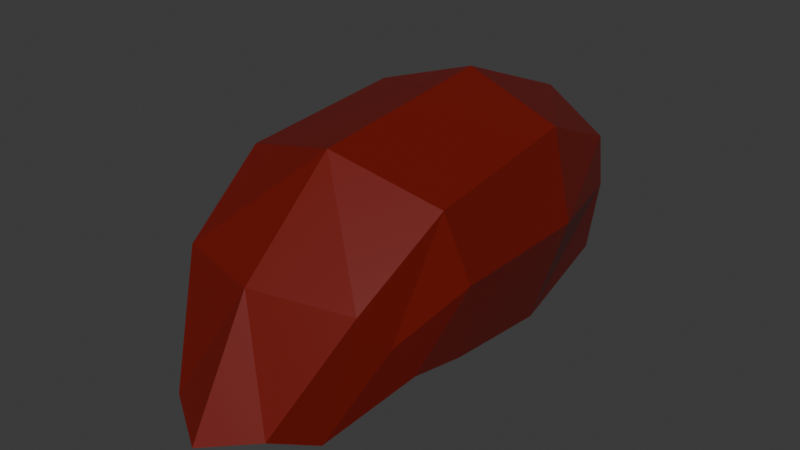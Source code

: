 # Source: enemy_fin.blend  (saved by Blender 4.3.34; exported with 4.5.12 LTS)
import bpy
from mathutils import Matrix  # noqa: F401  (used for matrix-valued properties, if any)

bpy.ops.wm.read_factory_settings(use_empty=True)
scene = bpy.context.scene
scene.name = 'Scene'

# ---- materials (node trees are filled in below, after node groups)
mat_shellmat = bpy.data.materials.new('ShellMat')
mat_bellymat = bpy.data.materials.new('BellyMat')

# ---- material node trees
mat_shellmat.use_nodes = True; mat_shellmat.node_tree.nodes.clear()
_N = mat_shellmat.node_tree.nodes; _L = mat_shellmat.node_tree.links
n0 = _N.new('ShaderNodeBsdfPrincipled'); n0.name = 'Principled BSDF'; n0.location = (10, 300)
n0.inputs[0].default_value = (0.165, 0.005723, 0.001502, 1.0)
n0.inputs[2].default_value = 0.4286
n1 = _N.new('ShaderNodeOutputMaterial'); n1.name = 'Material Output'; n1.location = (300, 300)
_L.new(n0.outputs[0], n1.inputs[0])
n1.is_active_output = True
mat_bellymat.use_nodes = True; mat_bellymat.node_tree.nodes.clear()
_N = mat_bellymat.node_tree.nodes; _L = mat_bellymat.node_tree.links
n0 = _N.new('ShaderNodeBsdfPrincipled'); n0.name = 'Principled BSDF'; n0.location = (10, 300)
n0.inputs[0].default_value = (0.0, 0.8, 0.7339, 1.0)
n0.inputs[1].default_value = 0.1905
n0.inputs[2].default_value = 0.5556
n1 = _N.new('ShaderNodeOutputMaterial'); n1.name = 'Material Output'; n1.location = (300, 300)
_L.new(n0.outputs[0], n1.inputs[0])
n1.is_active_output = True

# ---- world
world_world = bpy.data.worlds.new('World'); scene.world = world_world
world_world.use_nodes = True; world_world.node_tree.nodes.clear()
_N = world_world.node_tree.nodes; _L = world_world.node_tree.links
n0 = _N.new('ShaderNodeOutputWorld'); n0.name = 'World Output'; n0.location = (300, 300)
n1 = _N.new('ShaderNodeBackground'); n1.name = 'Background'; n1.location = (10, 300)
n1.inputs[0].default_value = (0.05088, 0.05088, 0.05088, 1.0)
_L.new(n1.outputs[0], n0.inputs[0])
n0.is_active_output = True
world_world.color = (0.05088, 0.05088, 0.05088)
world_world.sun_shadow_jitter_overblur = 0.0

# ---- meshes
me_cube_001 = bpy.data.meshes.new('Cube.001')
me_cube_001.from_pydata([(1.928, 0.8825, -1.159), (1.77, 2.028, 0.3838), (1.317, 2.374, -1.908), (0.972, 3.204, -1.533), (1.892, -0.3237, -1.439), (1.994, 0.3233, 1.517), (1.766, -2.611, -1.788), (1.877, -2.853, 1.833), (1.338, -5.188, -1.559), (1.528, -5.036, 0.8788), (0.0, 3.796, -1.754), (0.0, 2.535, 0.4551), (0.0, 0.6768, 2.084), (0.0, -2.992, 2.445), (0.0, -5.921, -1.752), (0.0, -5.653, 1.358), (1.317, 2.374, -1.908), (1.957, 1.479, -0.356), (2.326, 0.04252, 0.2339), (2.326, -2.745, 0.2211), (1.586, -5.096, -0.09816), (0.0, -5.787, -0.1969), (-1.928, 0.8825, -1.159), (-1.77, 2.028, 0.3838), (-1.317, 2.374, -1.908), (-0.972, 3.204, -1.533), (-1.892, -0.3237, -1.439), (-1.994, 0.3233, 1.517), (-1.766, -2.611, -1.788), (-1.877, -2.853, 1.833), (-1.338, -5.188, -1.559), (-1.528, -5.036, 0.8788), (-1.317, 2.374, -1.908), (-1.957, 1.479, -0.356), (-2.326, 0.04252, 0.2339), (-2.326, -2.745, 0.2211), (-1.586, -5.096, -0.09816), (1.532, 0.8166, -1.066), (0.9332, 2.264, -1.813), (0.6941, 2.838, -1.658), (1.494, -0.337, -1.338), (1.369, -2.564, -1.688), (0.995, -4.886, -1.516), (0.0, 3.413, -1.953), (0.0, -5.466, -1.768), (0.9371, 2.23, -1.836), (1.558, 1.36, -0.3208), (1.905, 0.003814, 0.2302), (1.905, -2.69, 0.2217), (1.231, -4.807, -0.0995), (4.704e-09, -5.337, -0.2237), (-1.532, 0.8166, -1.066), (-0.9332, 2.264, -1.813), (-0.6941, 2.838, -1.658), (-1.494, -0.337, -1.338), (-1.369, -2.564, -1.688), (-0.995, -4.886, -1.516), (-0.9371, 2.23, -1.836), (-1.558, 1.36, -0.3208), (-1.905, 0.003813, 0.2302), (-1.905, -2.69, 0.2217), (-1.231, -4.807, -0.0995)], [], [(16, 3, 1, 17), (17, 1, 5, 18), (18, 5, 7, 19), (19, 7, 9, 20), (7, 13, 15, 9), (20, 9, 15, 21), (5, 12, 13, 7), (3, 10, 11, 1), (1, 11, 12, 5), (8, 20, 21, 14), (6, 19, 20, 8), (4, 18, 19, 6), (0, 17, 18, 4), (2, 16, 17, 0), (32, 33, 23, 25), (33, 34, 27, 23), (34, 35, 29, 27), (35, 36, 31, 29), (29, 31, 15, 13), (36, 21, 15, 31), (27, 29, 13, 12), (25, 23, 11, 10), (23, 27, 12, 11), (30, 14, 21, 36), (28, 30, 36, 35), (26, 28, 35, 34), (22, 26, 34, 33), (24, 22, 33, 32), (42, 44, 50, 49), (41, 42, 49, 48), (40, 41, 48, 47), (37, 40, 47, 46), (38, 37, 46, 45), (56, 61, 50, 44), (55, 60, 61, 56), (54, 59, 60, 55), (51, 58, 59, 54), (52, 57, 58, 51), (10, 3, 39, 43), (16, 2, 38, 45), (2, 0, 37, 38), (0, 4, 40, 37), (4, 6, 41, 40), (8, 14, 44, 42), (6, 8, 42, 41), (3, 16, 45, 39), (25, 10, 43, 53), (24, 32, 57, 52), (22, 24, 52, 51), (26, 22, 51, 54), (28, 26, 54, 55), (14, 30, 56, 44), (30, 28, 55, 56), (32, 25, 53, 57)])
_uv = me_cube_001.uv_layers.new(name='UVMap')
_uv.uv.foreach_set('vector', [0.5, 0.5, 0.625, 0.5, 0.6152, 0.75, 0.5, 0.75, 0.5, 0.75, 0.6152, 0.75, 0.5958, 0.75, 0.5, 0.75, 0.5, 0.75, 0.5958, 0.75, 0.6003, 0.75, 0.5, 0.75, 0.5, 0.75, 0.6003, 0.75, 0.5832, 0.75, 0.5, 0.75, 0.6003, 0.75, 0.75, 0.75, 0.75, 0.75, 0.5832, 0.75, 0.5, 0.75, 0.5832, 0.75, 0.625, 0.875, 0.5, 0.875, 0.5958, 0.75, 0.75, 0.75, 0.75, 0.75, 0.6003, 0.75, 0.625, 0.5, 0.75, 0.5, 0.75, 0.75, 0.6152, 0.75, 0.6152, 0.75, 0.75, 0.75, 0.75, 0.75, 0.5958, 0.75, 0.375, 0.75, 0.5, 0.75, 0.5, 0.875, 0.375, 0.875, 0.375, 0.75, 0.5, 0.75, 0.5, 0.75, 0.375, 0.75, 0.375, 0.75, 0.5, 0.75, 0.5, 0.75, 0.375, 0.75, 0.375, 0.75, 0.5, 0.75, 0.5, 0.75, 0.375, 0.75, 0.375, 0.5, 0.5, 0.5, 0.5, 0.75, 0.375, 0.75, 0.5, 0.5, 0.5, 0.75, 0.6152, 0.75, 0.625, 0.5, 0.5, 0.75, 0.5, 0.75, 0.5958, 0.75, 0.6152, 0.75, 0.5, 0.75, 0.5, 0.75, 0.6003, 0.75, 0.5958, 0.75, 0.5, 0.75, 0.5, 0.75, 0.5832, 0.75, 0.6003, 0.75, 0.6003, 0.75, 0.5832, 0.75, 0.75, 0.75, 0.75, 0.75, 0.5, 0.75, 0.5, 0.875, 0.625, 0.875, 0.5832, 0.75, 0.5958, 0.75, 0.6003, 0.75, 0.75, 0.75, 0.75, 0.75, 0.625, 0.5, 0.6152, 0.75, 0.75, 0.75, 0.75, 0.5, 0.6152, 0.75, 0.5958, 0.75, 0.75, 0.75, 0.75, 0.75, 0.375, 0.75, 0.375, 0.875, 0.5, 0.875, 0.5, 0.75, 0.375, 0.75, 0.375, 0.75, 0.5, 0.75, 0.5, 0.75, 0.375, 0.75, 0.375, 0.75, 0.5, 0.75, 0.5, 0.75, 0.375, 0.75, 0.375, 0.75, 0.5, 0.75, 0.5, 0.75, 0.375, 0.5, 0.375, 0.75, 0.5, 0.75, 0.5, 0.5, 0.375, 0.75, 0.375, 0.875, 0.5, 0.875, 0.5, 0.75, 0.375, 0.75, 0.375, 0.75, 0.5, 0.75, 0.5, 0.75, 0.375, 0.75, 0.375, 0.75, 0.5, 0.75, 0.5, 0.75, 0.375, 0.75, 0.375, 0.75, 0.5, 0.75, 0.5, 0.75, 0.375, 0.5, 0.375, 0.75, 0.5, 0.75, 0.5, 0.5, 0.375, 0.75, 0.5, 0.75, 0.5, 0.875, 0.375, 0.875, 0.375, 0.75, 0.5, 0.75, 0.5, 0.75, 0.375, 0.75, 0.375, 0.75, 0.5, 0.75, 0.5, 0.75, 0.375, 0.75, 0.375, 0.75, 0.5, 0.75, 0.5, 0.75, 0.375, 0.75, 0.375, 0.5, 0.5, 0.5, 0.5, 0.75, 0.375, 0.75, 0.75, 0.5, 0.625, 0.5, 0.625, 0.5, 0.75, 0.5, 0.5, 0.5, 0.375, 0.5, 0.375, 0.5, 0.5, 0.5, 0.375, 0.5, 0.375, 0.75, 0.375, 0.75, 0.375, 0.5, 0.375, 0.75, 0.375, 0.75, 0.375, 0.75, 0.375, 0.75, 0.375, 0.75, 0.375, 0.75, 0.375, 0.75, 0.375, 0.75, 0.375, 0.75, 0.375, 0.875, 0.375, 0.875, 0.375, 0.75, 0.375, 0.75, 0.375, 0.75, 0.375, 0.75, 0.375, 0.75, 0.625, 0.5, 0.5, 0.5, 0.5, 0.5, 0.625, 0.5, 0.625, 0.5, 0.75, 0.5, 0.75, 0.5, 0.625, 0.5, 0.375, 0.5, 0.5, 0.5, 0.5, 0.5, 0.375, 0.5, 0.375, 0.75, 0.375, 0.5, 0.375, 0.5, 0.375, 0.75, 0.375, 0.75, 0.375, 0.75, 0.375, 0.75, 0.375, 0.75, 0.375, 0.75, 0.375, 0.75, 0.375, 0.75, 0.375, 0.75, 0.375, 0.875, 0.375, 0.75, 0.375, 0.75, 0.375, 0.875, 0.375, 0.75, 0.375, 0.75, 0.375, 0.75, 0.375, 0.75, 0.5, 0.5, 0.625, 0.5, 0.625, 0.5, 0.5, 0.5])
me_cube_001.materials.append(mat_shellmat)
me_cube_001.update()
me_plane = bpy.data.meshes.new('Plane')
me_plane.from_pydata([(-0.4897, -1.171, -0.6223), (0.0, -1.545, -0.7706), (-0.5005, 2.265, -0.2186), (0.0, 2.398, -0.6564), (-0.6991, 1.521, -0.546), (0.0, 1.484, -0.9838), (-0.6991, -0.3658, -0.3865), (0.0, -0.4028, -0.8242), (0.4897, -1.171, -0.6223), (0.5005, 2.265, -0.2186), (0.6991, 1.521, -0.546), (0.6991, -0.3658, -0.3865)], [], [(4, 2, 3, 5), (6, 4, 5, 7), (0, 6, 7, 1), (10, 5, 3, 9), (11, 7, 5, 10), (8, 1, 7, 11)])
_uv = me_plane.uv_layers.new(name='UVMap')
_uv.uv.foreach_set('vector', [0.0, 0.8171, 0.0, 1.0, 1.0, 1.0, 1.0, 0.8171, 0.0, 0.207, 0.0, 0.8171, 1.0, 0.8171, 1.0, 0.207, 0.0, 0.0, 0.0, 0.207, 1.0, 0.207, 1.0, 0.0, 0.0, 0.8171, 1.0, 0.8171, 1.0, 1.0, 0.0, 1.0, 0.0, 0.207, 1.0, 0.207, 1.0, 0.8171, 0.0, 0.8171, 0.0, 0.0, 1.0, 0.0, 1.0, 0.207, 0.0, 0.207])
me_plane.materials.append(mat_bellymat)
me_plane.update()

# ---- objects
ob_cube = bpy.data.objects.new('Cube', me_cube_001)
ob_plane = bpy.data.objects.new('Plane', me_plane)

# ---- transforms, parenting, visibility, modifiers, constraints
ob_cube.location = (0.0, 0.0, 0.0)
ob_cube.rotation_euler = (0.0, -0.0, 3.142)
ob_cube.scale = (0.4326, 0.4326, 0.4326)
ob_plane.location = (0.0, 0.0, 0.0)

# ---- collection membership
scene.collection.objects.link(ob_cube)
scene.collection.objects.link(ob_plane)

# ---- scene / render settings (as saved in the file)
scene.frame_start = 1; scene.frame_end = 250; scene.frame_set(1)
scene.render.engine = 'BLENDER_EEVEE_NEXT'
bpy.context.view_layer.update()

# ---- added for rendering (the .blend has no active camera and no usable light): camera, sun
cam_auto = bpy.data.cameras.new('AutoCamera')
cam_auto.lens = 50.0
cam_auto.sensor_width = 36.0
cam_auto.clip_end = 1000.0
ob_auto_camera = bpy.data.objects.new('AutoCamera', cam_auto)
scene.collection.objects.link(ob_auto_camera)
ob_auto_camera.location = (4.70828, -5.19023, 3.80367)
ob_auto_camera.rotation_euler = (1.09748, -7.21219e-08, 0.694738)
scene.camera = ob_auto_camera
light_auto_sun = bpy.data.lights.new('AutoSun', 'SUN')
light_auto_sun.energy = 3.0
light_auto_sun.angle = 0.0523599
ob_auto_sun = bpy.data.objects.new('AutoSun', light_auto_sun)
scene.collection.objects.link(ob_auto_sun)
ob_auto_sun.rotation_euler = (0.872665, 0.174533, 0.523599)
bpy.context.view_layer.update()
